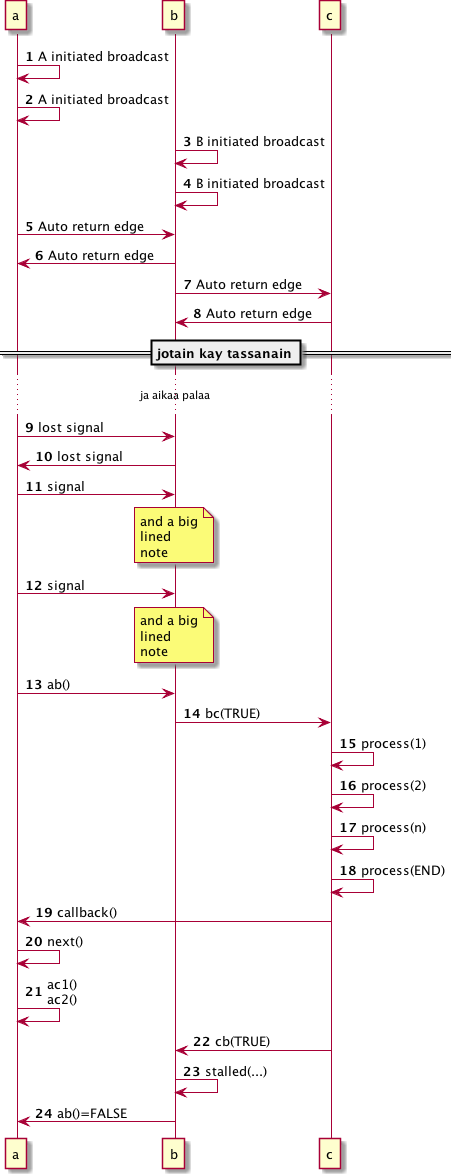

The diagram above was rendered by PlantUML. Its source (embedded in the PNG):
@startuml
autonumber
participant  a
participant  b
participant  c
a->a:A initiated broadcast
a->a:A initiated broadcast
b->b:B initiated broadcast
b->b:B initiated broadcast
a->b:Auto return edge
b->a:Auto return edge
b->c:Auto return edge
c->b:Auto return edge
 ==jotain kay tassanain== 
 ...ja aikaa palaa... 
a->b:lost signal
b->a:lost signal
a->b:signal
note over b
and a big
lined
note
end note
a->b:signal
note over b
and a big
lined
note
end note
a->b:ab()
b->c:bc(TRUE)
c->c:process(1)
c->c:process(2)
c-[#0000ff]>c:process(n)
c->c:process(END)
c->a:callback()
a-[#ff0000]>a:next()
a->a:ac1()\nac2()
c->b:cb(TRUE)
b->b:stalled(...)
b->a:ab()=FALSE
@enduml